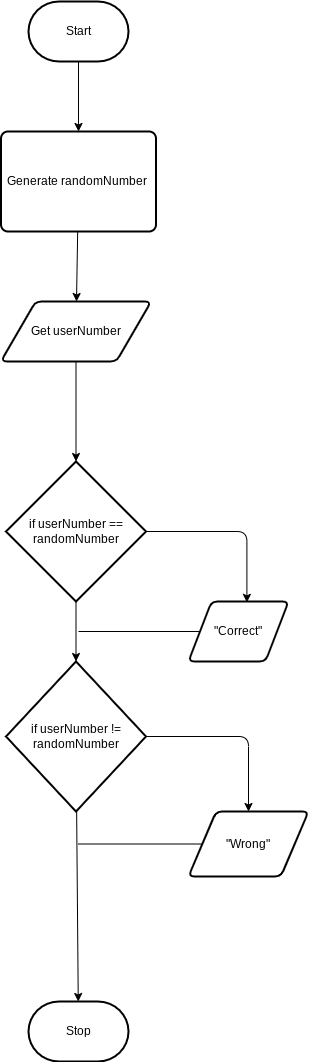

The diagram above was exported from draw.io. Its source (the exported page's mxGraphModel, read from the mxfile embedded in the PNG):
<mxGraphModel dx="1086" dy="703" grid="1" gridSize="10" guides="1" tooltips="1" connect="1" arrows="1" fold="1" page="1" pageScale="1" pageWidth="850" pageHeight="1100" math="0" shadow="0">
  <root>
    <mxCell id="0" />
    <mxCell id="1" parent="0" />
    <mxCell id="5" style="edgeStyle=none;html=1;" edge="1" parent="1" source="2" target="4">
      <mxGeometry relative="1" as="geometry" />
    </mxCell>
    <mxCell id="2" value="Start" style="strokeWidth=2;html=1;shape=mxgraph.flowchart.terminator;whiteSpace=wrap;" parent="1" vertex="1">
      <mxGeometry x="230" y="30" width="100" height="60" as="geometry" />
    </mxCell>
    <mxCell id="3" value="Stop" style="strokeWidth=2;html=1;shape=mxgraph.flowchart.terminator;whiteSpace=wrap;" parent="1" vertex="1">
      <mxGeometry x="230" y="1030" width="100" height="60" as="geometry" />
    </mxCell>
    <mxCell id="7" style="edgeStyle=none;html=1;" edge="1" parent="1" source="4" target="6">
      <mxGeometry relative="1" as="geometry" />
    </mxCell>
    <mxCell id="4" value="Generate randomNumber&amp;nbsp;" style="rounded=1;whiteSpace=wrap;html=1;absoluteArcSize=1;arcSize=14;strokeWidth=2;" vertex="1" parent="1">
      <mxGeometry x="202.5" y="160" width="155" height="100" as="geometry" />
    </mxCell>
    <mxCell id="9" style="edgeStyle=none;html=1;" edge="1" parent="1" source="6" target="8">
      <mxGeometry relative="1" as="geometry" />
    </mxCell>
    <mxCell id="6" value="Get userNumber" style="shape=parallelogram;html=1;strokeWidth=2;perimeter=parallelogramPerimeter;whiteSpace=wrap;rounded=1;arcSize=12;size=0.23;" vertex="1" parent="1">
      <mxGeometry x="202.5" y="330" width="150" height="60" as="geometry" />
    </mxCell>
    <mxCell id="18" style="edgeStyle=none;html=1;entryX=0.5;entryY=0;entryDx=0;entryDy=0;entryPerimeter=0;" edge="1" parent="1" source="8" target="13">
      <mxGeometry relative="1" as="geometry" />
    </mxCell>
    <mxCell id="23" style="edgeStyle=orthogonalEdgeStyle;html=1;entryX=0.584;entryY=0.015;entryDx=0;entryDy=0;entryPerimeter=0;" edge="1" parent="1" source="8" target="10">
      <mxGeometry relative="1" as="geometry" />
    </mxCell>
    <mxCell id="8" value="if userNumber == randomNumber" style="strokeWidth=2;html=1;shape=mxgraph.flowchart.decision;whiteSpace=wrap;" vertex="1" parent="1">
      <mxGeometry x="207.5" y="490" width="140" height="140" as="geometry" />
    </mxCell>
    <mxCell id="22" style="edgeStyle=none;html=1;endArrow=none;endFill=0;" edge="1" parent="1" source="10">
      <mxGeometry relative="1" as="geometry">
        <mxPoint x="280" y="660" as="targetPoint" />
      </mxGeometry>
    </mxCell>
    <mxCell id="10" value="&quot;Correct&quot;" style="shape=parallelogram;html=1;strokeWidth=2;perimeter=parallelogramPerimeter;whiteSpace=wrap;rounded=1;arcSize=12;size=0.23;" vertex="1" parent="1">
      <mxGeometry x="390" y="630" width="100" height="60" as="geometry" />
    </mxCell>
    <mxCell id="19" style="edgeStyle=none;html=1;" edge="1" parent="1" source="13" target="3">
      <mxGeometry relative="1" as="geometry" />
    </mxCell>
    <mxCell id="25" style="edgeStyle=orthogonalEdgeStyle;html=1;entryX=0.5;entryY=0;entryDx=0;entryDy=0;endArrow=classic;endFill=1;" edge="1" parent="1" source="13" target="15">
      <mxGeometry relative="1" as="geometry" />
    </mxCell>
    <mxCell id="13" value="if userNumber != randomNumber" style="strokeWidth=2;html=1;shape=mxgraph.flowchart.decision;whiteSpace=wrap;" vertex="1" parent="1">
      <mxGeometry x="207.5" y="690" width="140" height="150" as="geometry" />
    </mxCell>
    <mxCell id="26" style="edgeStyle=orthogonalEdgeStyle;html=1;endArrow=none;endFill=0;" edge="1" parent="1" source="15">
      <mxGeometry relative="1" as="geometry">
        <mxPoint x="280" y="872.5" as="targetPoint" />
      </mxGeometry>
    </mxCell>
    <mxCell id="15" value="&quot;Wrong&quot;" style="shape=parallelogram;html=1;strokeWidth=2;perimeter=parallelogramPerimeter;whiteSpace=wrap;rounded=1;arcSize=12;size=0.23;" vertex="1" parent="1">
      <mxGeometry x="390" y="840" width="120" height="65" as="geometry" />
    </mxCell>
  </root>
</mxGraphModel>